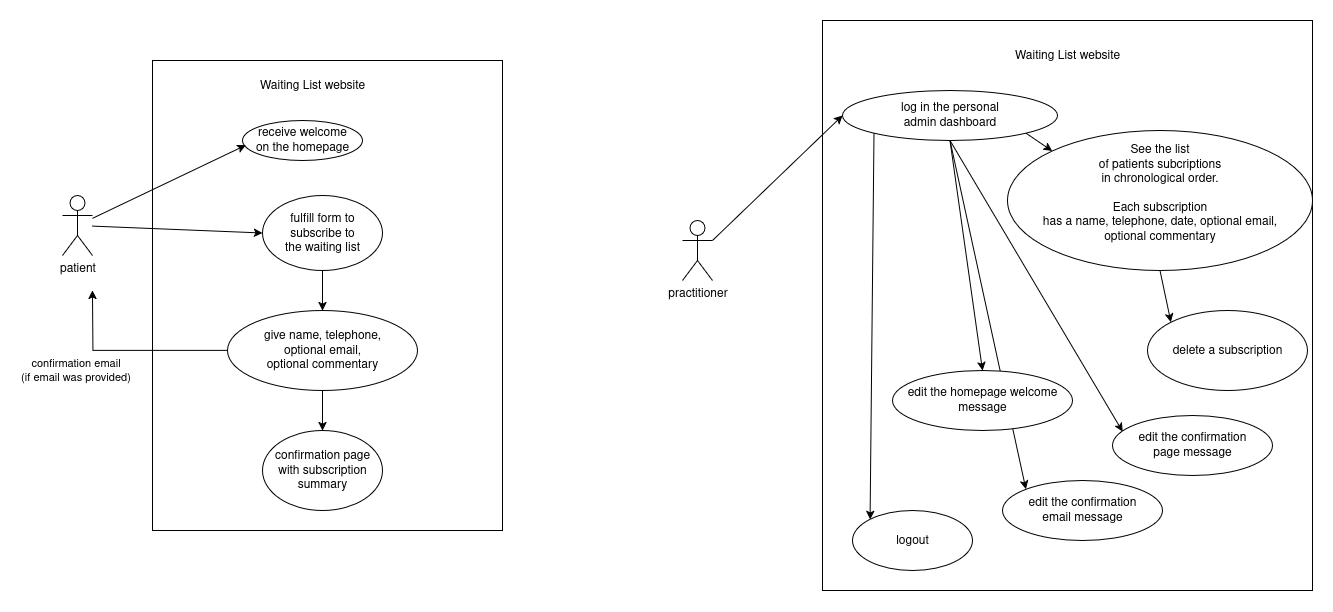

The diagram above was exported from draw.io. Its source (the exported page's mxGraphModel, read from the mxfile embedded in the PNG):
<mxGraphModel dx="1988" dy="1125" grid="1" gridSize="10" guides="1" tooltips="1" connect="1" arrows="1" fold="1" page="1" pageScale="1" pageWidth="850" pageHeight="1100" math="0" shadow="0">
  <root>
    <mxCell id="0" />
    <mxCell id="1" parent="0" />
    <mxCell id="E0D56Z9-AgsvP-wKO7JF-1" value="" style="rounded=0;whiteSpace=wrap;html=1;" vertex="1" parent="1">
      <mxGeometry x="620" y="450" width="350" height="470" as="geometry" />
    </mxCell>
    <mxCell id="E0D56Z9-AgsvP-wKO7JF-7" value="" style="rounded=0;orthogonalLoop=1;jettySize=auto;html=1;entryX=0;entryY=0.5;entryDx=0;entryDy=0;" edge="1" parent="1" source="E0D56Z9-AgsvP-wKO7JF-2" target="E0D56Z9-AgsvP-wKO7JF-5">
      <mxGeometry relative="1" as="geometry" />
    </mxCell>
    <mxCell id="E0D56Z9-AgsvP-wKO7JF-2" value="patient" style="shape=umlActor;verticalLabelPosition=bottom;verticalAlign=top;html=1;outlineConnect=0;" vertex="1" parent="1">
      <mxGeometry x="530" y="585" width="30" height="60" as="geometry" />
    </mxCell>
    <mxCell id="E0D56Z9-AgsvP-wKO7JF-3" value="Waiting List website" style="text;html=1;align=center;verticalAlign=middle;whiteSpace=wrap;rounded=0;" vertex="1" parent="1">
      <mxGeometry x="720" y="460" width="120" height="30" as="geometry" />
    </mxCell>
    <mxCell id="E0D56Z9-AgsvP-wKO7JF-4" value="&lt;div&gt;receive welcome&lt;/div&gt;&lt;div&gt;on the homepage&lt;/div&gt;" style="ellipse;whiteSpace=wrap;html=1;" vertex="1" parent="1">
      <mxGeometry x="710" y="510" width="120" height="40" as="geometry" />
    </mxCell>
    <mxCell id="E0D56Z9-AgsvP-wKO7JF-10" value="" style="edgeStyle=orthogonalEdgeStyle;rounded=0;orthogonalLoop=1;jettySize=auto;html=1;" edge="1" parent="1" source="E0D56Z9-AgsvP-wKO7JF-5" target="E0D56Z9-AgsvP-wKO7JF-9">
      <mxGeometry relative="1" as="geometry" />
    </mxCell>
    <mxCell id="E0D56Z9-AgsvP-wKO7JF-5" value="&lt;div&gt;fulfill form to subscribe to&lt;/div&gt;&lt;div&gt;the waiting list&lt;/div&gt;" style="ellipse;whiteSpace=wrap;html=1;" vertex="1" parent="1">
      <mxGeometry x="730" y="585" width="120" height="75" as="geometry" />
    </mxCell>
    <mxCell id="E0D56Z9-AgsvP-wKO7JF-6" value="" style="endArrow=classic;html=1;rounded=0;entryX=0.027;entryY=0.618;entryDx=0;entryDy=0;entryPerimeter=0;" edge="1" parent="1" source="E0D56Z9-AgsvP-wKO7JF-2" target="E0D56Z9-AgsvP-wKO7JF-4">
      <mxGeometry width="50" height="50" relative="1" as="geometry">
        <mxPoint x="700" y="740" as="sourcePoint" />
        <mxPoint x="750" y="690" as="targetPoint" />
      </mxGeometry>
    </mxCell>
    <mxCell id="E0D56Z9-AgsvP-wKO7JF-12" style="edgeStyle=orthogonalEdgeStyle;rounded=0;orthogonalLoop=1;jettySize=auto;html=1;exitX=0.5;exitY=1;exitDx=0;exitDy=0;" edge="1" parent="1" source="E0D56Z9-AgsvP-wKO7JF-9" target="E0D56Z9-AgsvP-wKO7JF-11">
      <mxGeometry relative="1" as="geometry" />
    </mxCell>
    <mxCell id="E0D56Z9-AgsvP-wKO7JF-13" style="edgeStyle=orthogonalEdgeStyle;rounded=0;orthogonalLoop=1;jettySize=auto;html=1;exitX=0;exitY=0.5;exitDx=0;exitDy=0;" edge="1" parent="1" source="E0D56Z9-AgsvP-wKO7JF-9">
      <mxGeometry relative="1" as="geometry">
        <mxPoint x="560" y="680" as="targetPoint" />
      </mxGeometry>
    </mxCell>
    <mxCell id="E0D56Z9-AgsvP-wKO7JF-14" value="&lt;div&gt;confirmation email&lt;/div&gt;&lt;div&gt;(if email was provided)&lt;/div&gt;" style="edgeLabel;html=1;align=center;verticalAlign=middle;resizable=0;points=[];" vertex="1" connectable="0" parent="E0D56Z9-AgsvP-wKO7JF-13">
      <mxGeometry x="0.256" y="-1" relative="1" as="geometry">
        <mxPoint x="-30" y="21" as="offset" />
      </mxGeometry>
    </mxCell>
    <mxCell id="E0D56Z9-AgsvP-wKO7JF-9" value="&lt;div&gt;give name,&amp;nbsp;telephone,&lt;/div&gt;&lt;div&gt;optional email,&lt;/div&gt;&lt;div&gt;optional commentary&lt;/div&gt;" style="ellipse;whiteSpace=wrap;html=1;" vertex="1" parent="1">
      <mxGeometry x="695" y="700" width="190" height="80" as="geometry" />
    </mxCell>
    <mxCell id="E0D56Z9-AgsvP-wKO7JF-11" value="&lt;div&gt;confirmation page&lt;/div&gt;&lt;div&gt;with subscription&lt;/div&gt;&lt;div&gt;summary&lt;/div&gt;" style="ellipse;whiteSpace=wrap;html=1;" vertex="1" parent="1">
      <mxGeometry x="730" y="820" width="120" height="80" as="geometry" />
    </mxCell>
    <mxCell id="E0D56Z9-AgsvP-wKO7JF-15" value="" style="rounded=0;whiteSpace=wrap;html=1;" vertex="1" parent="1">
      <mxGeometry x="1290" y="410" width="490" height="570" as="geometry" />
    </mxCell>
    <mxCell id="E0D56Z9-AgsvP-wKO7JF-30" style="rounded=0;orthogonalLoop=1;jettySize=auto;html=1;exitX=1;exitY=0.3333333333333333;exitDx=0;exitDy=0;exitPerimeter=0;entryX=0;entryY=0.5;entryDx=0;entryDy=0;" edge="1" parent="1" source="E0D56Z9-AgsvP-wKO7JF-19" target="E0D56Z9-AgsvP-wKO7JF-22">
      <mxGeometry relative="1" as="geometry" />
    </mxCell>
    <mxCell id="E0D56Z9-AgsvP-wKO7JF-19" value="&lt;div&gt;practitioner&lt;/div&gt;" style="shape=umlActor;verticalLabelPosition=bottom;verticalAlign=top;html=1;outlineConnect=0;" vertex="1" parent="1">
      <mxGeometry x="1150" y="610" width="30" height="60" as="geometry" />
    </mxCell>
    <mxCell id="E0D56Z9-AgsvP-wKO7JF-21" value="Waiting List website" style="text;html=1;align=center;verticalAlign=middle;whiteSpace=wrap;rounded=0;" vertex="1" parent="1">
      <mxGeometry x="1475" y="430" width="120" height="30" as="geometry" />
    </mxCell>
    <mxCell id="E0D56Z9-AgsvP-wKO7JF-31" style="rounded=0;orthogonalLoop=1;jettySize=auto;html=1;exitX=1;exitY=1;exitDx=0;exitDy=0;entryX=0;entryY=0;entryDx=0;entryDy=0;" edge="1" parent="1" source="E0D56Z9-AgsvP-wKO7JF-22" target="E0D56Z9-AgsvP-wKO7JF-23">
      <mxGeometry relative="1" as="geometry" />
    </mxCell>
    <mxCell id="E0D56Z9-AgsvP-wKO7JF-33" style="rounded=0;orthogonalLoop=1;jettySize=auto;html=1;exitX=0;exitY=1;exitDx=0;exitDy=0;entryX=0;entryY=0;entryDx=0;entryDy=0;" edge="1" parent="1" source="E0D56Z9-AgsvP-wKO7JF-22" target="E0D56Z9-AgsvP-wKO7JF-29">
      <mxGeometry relative="1" as="geometry" />
    </mxCell>
    <mxCell id="E0D56Z9-AgsvP-wKO7JF-34" style="rounded=0;orthogonalLoop=1;jettySize=auto;html=1;exitX=0.5;exitY=1;exitDx=0;exitDy=0;entryX=0.5;entryY=0;entryDx=0;entryDy=0;" edge="1" parent="1" source="E0D56Z9-AgsvP-wKO7JF-22" target="E0D56Z9-AgsvP-wKO7JF-26">
      <mxGeometry relative="1" as="geometry" />
    </mxCell>
    <mxCell id="E0D56Z9-AgsvP-wKO7JF-36" style="rounded=0;orthogonalLoop=1;jettySize=auto;html=1;exitX=0.5;exitY=1;exitDx=0;exitDy=0;entryX=0;entryY=0;entryDx=0;entryDy=0;" edge="1" parent="1" source="E0D56Z9-AgsvP-wKO7JF-22" target="E0D56Z9-AgsvP-wKO7JF-28">
      <mxGeometry relative="1" as="geometry" />
    </mxCell>
    <mxCell id="E0D56Z9-AgsvP-wKO7JF-22" value="&lt;div&gt;log in the personal&lt;/div&gt;&lt;div&gt;admin dashboard&lt;/div&gt;" style="ellipse;whiteSpace=wrap;html=1;" vertex="1" parent="1">
      <mxGeometry x="1310" y="480" width="215" height="50" as="geometry" />
    </mxCell>
    <mxCell id="E0D56Z9-AgsvP-wKO7JF-37" style="rounded=0;orthogonalLoop=1;jettySize=auto;html=1;exitX=0.5;exitY=1;exitDx=0;exitDy=0;entryX=0;entryY=0;entryDx=0;entryDy=0;" edge="1" parent="1" source="E0D56Z9-AgsvP-wKO7JF-23" target="E0D56Z9-AgsvP-wKO7JF-25">
      <mxGeometry relative="1" as="geometry" />
    </mxCell>
    <mxCell id="E0D56Z9-AgsvP-wKO7JF-23" value="&lt;div&gt;See the list&lt;/div&gt;&lt;div&gt;of patients&amp;nbsp;subcriptions&lt;/div&gt;&lt;div&gt;in chronological order.&lt;/div&gt;&lt;div&gt;&lt;br&gt;&lt;/div&gt;&lt;div&gt;&lt;div&gt;Each subscription&lt;/div&gt;&lt;div&gt;has a name, telephone, date, optional email,&lt;/div&gt;&lt;div&gt;optional commentary&lt;/div&gt;&lt;br&gt;&lt;/div&gt;" style="ellipse;whiteSpace=wrap;html=1;" vertex="1" parent="1">
      <mxGeometry x="1475" y="520" width="305" height="140" as="geometry" />
    </mxCell>
    <mxCell id="E0D56Z9-AgsvP-wKO7JF-25" value="delete a subscription" style="ellipse;whiteSpace=wrap;html=1;" vertex="1" parent="1">
      <mxGeometry x="1615" y="700" width="160" height="80" as="geometry" />
    </mxCell>
    <mxCell id="E0D56Z9-AgsvP-wKO7JF-26" value="&lt;div&gt;edit the homepage welcome&lt;/div&gt;&lt;div&gt;message&lt;/div&gt;" style="ellipse;whiteSpace=wrap;html=1;" vertex="1" parent="1">
      <mxGeometry x="1360" y="760" width="180" height="60" as="geometry" />
    </mxCell>
    <mxCell id="E0D56Z9-AgsvP-wKO7JF-27" value="&lt;div&gt;edit the confirmation&lt;/div&gt;&lt;div&gt;page message&lt;/div&gt;" style="ellipse;whiteSpace=wrap;html=1;" vertex="1" parent="1">
      <mxGeometry x="1580" y="805" width="160" height="60" as="geometry" />
    </mxCell>
    <mxCell id="E0D56Z9-AgsvP-wKO7JF-28" value="&lt;div&gt;edit the confirmation&lt;/div&gt;&lt;div&gt;email message&lt;/div&gt;" style="ellipse;whiteSpace=wrap;html=1;" vertex="1" parent="1">
      <mxGeometry x="1470" y="870" width="160" height="60" as="geometry" />
    </mxCell>
    <mxCell id="E0D56Z9-AgsvP-wKO7JF-29" value="logout" style="ellipse;whiteSpace=wrap;html=1;" vertex="1" parent="1">
      <mxGeometry x="1320" y="900" width="120" height="60" as="geometry" />
    </mxCell>
    <mxCell id="E0D56Z9-AgsvP-wKO7JF-35" style="rounded=0;orthogonalLoop=1;jettySize=auto;html=1;exitX=0.5;exitY=1;exitDx=0;exitDy=0;entryX=0.063;entryY=0.267;entryDx=0;entryDy=0;entryPerimeter=0;" edge="1" parent="1" source="E0D56Z9-AgsvP-wKO7JF-22" target="E0D56Z9-AgsvP-wKO7JF-27">
      <mxGeometry relative="1" as="geometry" />
    </mxCell>
  </root>
</mxGraphModel>